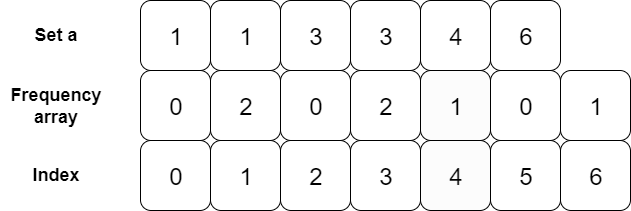

The diagram above was exported from draw.io. Its source (the exported page's mxGraphModel, read from the mxfile embedded in the PNG):
<mxGraphModel dx="1648" dy="633" grid="1" gridSize="10" guides="1" tooltips="1" connect="1" arrows="1" fold="1" page="1" pageScale="1" pageWidth="827" pageHeight="1169" math="0" shadow="0">
  <root>
    <mxCell id="0" />
    <mxCell id="1" parent="0" />
    <mxCell id="78ZpSWfUrVub3heXKOJJ-9" value="&lt;font style=&quot;font-size: 24px&quot;&gt;1&lt;/font&gt;" style="rounded=1;whiteSpace=wrap;html=1;fontSize=26;" parent="1" vertex="1">
      <mxGeometry x="190" y="160" width="70" height="70" as="geometry" />
    </mxCell>
    <mxCell id="78ZpSWfUrVub3heXKOJJ-10" value="&lt;span style=&quot;font-size: 24px&quot;&gt;1&lt;/span&gt;" style="rounded=1;whiteSpace=wrap;html=1;fontSize=26;" parent="1" vertex="1">
      <mxGeometry x="260" y="160" width="70" height="70" as="geometry" />
    </mxCell>
    <mxCell id="78ZpSWfUrVub3heXKOJJ-11" value="&lt;span style=&quot;font-size: 24px&quot;&gt;3&lt;/span&gt;" style="rounded=1;whiteSpace=wrap;html=1;fontSize=26;fillColor=#FFFFFF;" parent="1" vertex="1">
      <mxGeometry x="330" y="160" width="70" height="70" as="geometry" />
    </mxCell>
    <mxCell id="78ZpSWfUrVub3heXKOJJ-12" value="&lt;span style=&quot;font-size: 24px&quot;&gt;3&lt;/span&gt;" style="rounded=1;whiteSpace=wrap;html=1;fontSize=26;fillColor=#FFFFFF;" parent="1" vertex="1">
      <mxGeometry x="400" y="160" width="70" height="70" as="geometry" />
    </mxCell>
    <mxCell id="78ZpSWfUrVub3heXKOJJ-13" value="&lt;span style=&quot;font-size: 24px&quot;&gt;4&lt;/span&gt;" style="rounded=1;whiteSpace=wrap;html=1;fontSize=26;fillColor=#FFFFFF;" parent="1" vertex="1">
      <mxGeometry x="470" y="160" width="70" height="70" as="geometry" />
    </mxCell>
    <mxCell id="78ZpSWfUrVub3heXKOJJ-14" value="&lt;span style=&quot;font-size: 24px&quot;&gt;6&lt;/span&gt;" style="rounded=1;whiteSpace=wrap;html=1;fontSize=26;" parent="1" vertex="1">
      <mxGeometry x="540" y="160" width="70" height="70" as="geometry" />
    </mxCell>
    <mxCell id="78ZpSWfUrVub3heXKOJJ-15" value="&lt;font style=&quot;font-size: 18px&quot;&gt;&lt;b&gt;Set a&lt;/b&gt;&lt;/font&gt;" style="text;html=1;strokeColor=none;fillColor=none;align=center;verticalAlign=middle;whiteSpace=wrap;rounded=0;" parent="1" vertex="1">
      <mxGeometry x="50" y="185" width="110" height="20" as="geometry" />
    </mxCell>
    <mxCell id="78ZpSWfUrVub3heXKOJJ-17" value="&lt;span style=&quot;font-size: 24px&quot;&gt;0&lt;/span&gt;" style="rounded=1;whiteSpace=wrap;html=1;fontSize=26;" parent="1" vertex="1">
      <mxGeometry x="190" y="230" width="70" height="70" as="geometry" />
    </mxCell>
    <mxCell id="78ZpSWfUrVub3heXKOJJ-18" value="&lt;span style=&quot;font-size: 24px&quot;&gt;2&lt;/span&gt;" style="rounded=1;whiteSpace=wrap;html=1;fontSize=26;fillColor=#FFFFFF;" parent="1" vertex="1">
      <mxGeometry x="260" y="230" width="70" height="70" as="geometry" />
    </mxCell>
    <mxCell id="78ZpSWfUrVub3heXKOJJ-19" value="&lt;span style=&quot;font-size: 24px&quot;&gt;0&lt;/span&gt;" style="rounded=1;whiteSpace=wrap;html=1;fontSize=26;" parent="1" vertex="1">
      <mxGeometry x="330" y="230" width="70" height="70" as="geometry" />
    </mxCell>
    <mxCell id="78ZpSWfUrVub3heXKOJJ-20" value="&lt;span style=&quot;font-size: 24px&quot;&gt;2&lt;/span&gt;" style="rounded=1;whiteSpace=wrap;html=1;fontSize=26;" parent="1" vertex="1">
      <mxGeometry x="400" y="230" width="70" height="70" as="geometry" />
    </mxCell>
    <mxCell id="78ZpSWfUrVub3heXKOJJ-21" value="&lt;span style=&quot;font-size: 24px&quot;&gt;1&lt;/span&gt;" style="rounded=1;whiteSpace=wrap;html=1;fontSize=26;fillColor=#FCFCFC;" parent="1" vertex="1">
      <mxGeometry x="470" y="230" width="70" height="70" as="geometry" />
    </mxCell>
    <mxCell id="78ZpSWfUrVub3heXKOJJ-22" value="&lt;span style=&quot;font-size: 24px&quot;&gt;0&lt;/span&gt;" style="rounded=1;whiteSpace=wrap;html=1;fontSize=26;" parent="1" vertex="1">
      <mxGeometry x="540" y="230" width="70" height="70" as="geometry" />
    </mxCell>
    <mxCell id="78ZpSWfUrVub3heXKOJJ-23" value="&lt;font style=&quot;font-size: 18px&quot;&gt;&lt;b&gt;Frequency&lt;br&gt;array&lt;/b&gt;&lt;/font&gt;" style="text;html=1;strokeColor=none;fillColor=none;align=center;verticalAlign=middle;whiteSpace=wrap;rounded=0;" parent="1" vertex="1">
      <mxGeometry x="50" y="255" width="110" height="20" as="geometry" />
    </mxCell>
    <mxCell id="JbwW-lqA7p7bPxmiQOPw-1" value="&lt;span style=&quot;font-size: 24px&quot;&gt;1&lt;/span&gt;" style="rounded=1;whiteSpace=wrap;html=1;fontSize=26;" vertex="1" parent="1">
      <mxGeometry x="610" y="230" width="70" height="70" as="geometry" />
    </mxCell>
    <mxCell id="JbwW-lqA7p7bPxmiQOPw-8" value="&lt;span style=&quot;font-size: 24px&quot;&gt;0&lt;/span&gt;" style="rounded=1;whiteSpace=wrap;html=1;fontSize=26;" vertex="1" parent="1">
      <mxGeometry x="190" y="300" width="70" height="70" as="geometry" />
    </mxCell>
    <mxCell id="JbwW-lqA7p7bPxmiQOPw-9" value="&lt;span style=&quot;font-size: 24px&quot;&gt;1&lt;/span&gt;" style="rounded=1;whiteSpace=wrap;html=1;fontSize=26;fillColor=#FFFFFF;" vertex="1" parent="1">
      <mxGeometry x="260" y="300" width="70" height="70" as="geometry" />
    </mxCell>
    <mxCell id="JbwW-lqA7p7bPxmiQOPw-10" value="&lt;span style=&quot;font-size: 24px&quot;&gt;2&lt;/span&gt;" style="rounded=1;whiteSpace=wrap;html=1;fontSize=26;" vertex="1" parent="1">
      <mxGeometry x="330" y="300" width="70" height="70" as="geometry" />
    </mxCell>
    <mxCell id="JbwW-lqA7p7bPxmiQOPw-11" value="&lt;span style=&quot;font-size: 24px&quot;&gt;3&lt;/span&gt;" style="rounded=1;whiteSpace=wrap;html=1;fontSize=26;" vertex="1" parent="1">
      <mxGeometry x="400" y="300" width="70" height="70" as="geometry" />
    </mxCell>
    <mxCell id="JbwW-lqA7p7bPxmiQOPw-12" value="&lt;span style=&quot;font-size: 24px&quot;&gt;4&lt;/span&gt;" style="rounded=1;whiteSpace=wrap;html=1;fontSize=26;fillColor=#FCFCFC;" vertex="1" parent="1">
      <mxGeometry x="470" y="300" width="70" height="70" as="geometry" />
    </mxCell>
    <mxCell id="JbwW-lqA7p7bPxmiQOPw-13" value="&lt;span style=&quot;font-size: 24px&quot;&gt;5&lt;/span&gt;" style="rounded=1;whiteSpace=wrap;html=1;fontSize=26;" vertex="1" parent="1">
      <mxGeometry x="540" y="300" width="70" height="70" as="geometry" />
    </mxCell>
    <mxCell id="JbwW-lqA7p7bPxmiQOPw-14" value="&lt;span style=&quot;font-size: 24px&quot;&gt;6&lt;/span&gt;" style="rounded=1;whiteSpace=wrap;html=1;fontSize=26;" vertex="1" parent="1">
      <mxGeometry x="610" y="300" width="70" height="70" as="geometry" />
    </mxCell>
    <mxCell id="JbwW-lqA7p7bPxmiQOPw-15" value="&lt;font style=&quot;font-size: 18px&quot;&gt;&lt;b&gt;Index&lt;/b&gt;&lt;/font&gt;" style="text;html=1;strokeColor=none;fillColor=none;align=center;verticalAlign=middle;whiteSpace=wrap;rounded=0;" vertex="1" parent="1">
      <mxGeometry x="50" y="325" width="110" height="20" as="geometry" />
    </mxCell>
  </root>
</mxGraphModel>